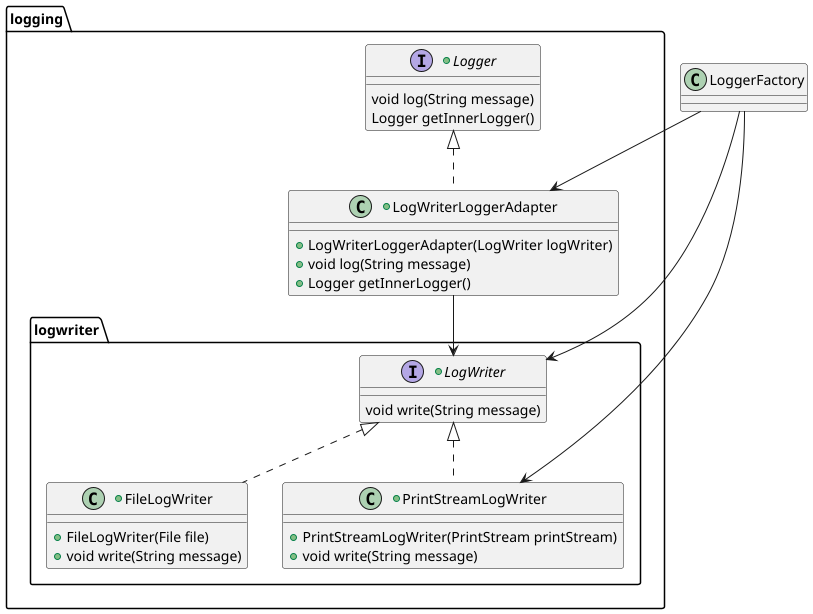

The diagram above was rendered by PlantUML. Its source (embedded in the PNG):
@startuml LogWriterLoggerAdapter

package logging {
    package logwriter {
        +class FileLogWriter implements LogWriter {
            + FileLogWriter(File file)
            + void write(String message)
        }

        +interface LogWriter {
            void write(String message)
        }

        +class PrintStreamLogWriter implements LogWriter {
            + PrintStreamLogWriter(PrintStream printStream)
            + void write(String message)
        }
    } /' end package: logwriter '/

    +interface Logger {
        void log(String message)
        Logger getInnerLogger()
    }

    +class LogWriterLoggerAdapter implements Logger {
        + LogWriterLoggerAdapter(LogWriter logWriter)
        + void log(String message)
        + Logger getInnerLogger()
    }

}

LoggerFactory --> LogWriter /' usage? '/
LoggerFactory --> LogWriterLoggerAdapter
LoggerFactory --> PrintStreamLogWriter
LogWriterLoggerAdapter --> LogWriter
@enduml